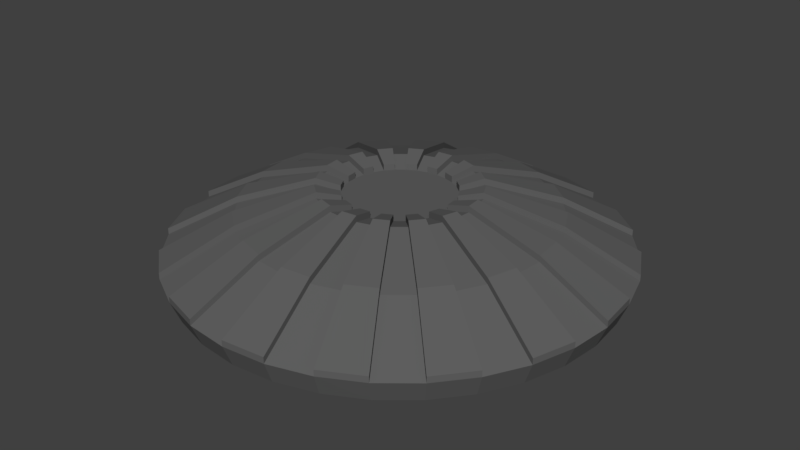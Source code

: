 # Source: shield.blend  (saved by Blender 2.79.0; exported with 4.5.12 LTS)
import bpy
from mathutils import Matrix  # noqa: F401  (used for matrix-valued properties, if any)

bpy.ops.wm.read_factory_settings(use_empty=True)
scene = bpy.context.scene
scene.name = 'Scene'

# ---- collections
col_collection_1 = bpy.data.collections.new('Collection 1'); scene.collection.children.link(col_collection_1)

# ---- materials (node trees are filled in below, after node groups)
mat_shieldmat = bpy.data.materials.new('ShieldMat')
mat_shieldmat.alpha_threshold = 0.0
mat_shieldmat.use_transparent_shadow = False
mat_shieldmat.diffuse_color = (0.1193, 0.1193, 0.1193, 1.0)
mat_shieldmat.roughness = 0.5

# ---- material node trees

# ---- world
world_world = bpy.data.worlds.new('World'); scene.world = world_world
world_world.color = (0.05088, 0.05088, 0.05088)
world_world.use_sun_shadow = False
world_world.sun_shadow_jitter_overblur = 0.0
world_world.cycles.sampling_method = 'MANUAL'

# ---- meshes
me_sphere = bpy.data.meshes.new('Sphere')
me_sphere.from_pydata([(-7.823e-08, 0.3492, 0.3728), (-7.823e-08, 0.6851, 0.271), (-7.823e-08, 0.9946, 0.1055), (0.06813, 0.3425, 0.3728), (0.1336, 0.6719, 0.271), (0.194, 0.9754, 0.1055), (0.1336, 0.3227, 0.3728), (0.2622, 0.6329, 0.271), (0.3806, 0.9189, 0.1055), (0.194, 0.2904, 0.3728), (0.3806, 0.5696, 0.271), (0.5525, 0.8269, 0.1055), (0.247, 0.247, 0.3728), (0.4844, 0.4844, 0.271), (0.7033, 0.7033, 0.1055), (0.2904, 0.194, 0.3728), (0.5696, 0.3806, 0.271), (0.8269, 0.5525, 0.1055), (0.3227, 0.1336, 0.3728), (0.6329, 0.2622, 0.271), (0.9189, 0.3806, 0.1055), (0.3425, 0.06813, 0.3728), (0.6719, 0.1336, 0.271), (0.9754, 0.194, 0.1055), (0.3492, -3.191e-07, 0.3728), (0.6851, -3.058e-07, 0.271), (0.9946, -2.925e-07, 0.1055), (0.3425, -0.06813, 0.3728), (0.6719, -0.1336, 0.271), (0.9754, -0.194, 0.1055), (0.3227, -0.1336, 0.3728), (0.6329, -0.2622, 0.271), (0.9189, -0.3806, 0.1055), (0.2904, -0.194, 0.3728), (0.5696, -0.3806, 0.271), (0.8269, -0.5525, 0.1055), (0.247, -0.247, 0.3728), (0.4844, -0.4844, 0.271), (0.7033, -0.7033, 0.1055), (0.194, -0.2904, 0.3728), (0.3806, -0.5696, 0.271), (0.5525, -0.8269, 0.1055), (0.1336, -0.3227, 0.3728), (0.2622, -0.6329, 0.271), (0.3806, -0.9189, 0.1055), (0.06813, -0.3425, 0.3728), (0.1336, -0.6719, 0.271), (0.194, -0.9754, 0.1055), (-9.114e-08, -0.3492, 0.3728), (-4.447e-09, -0.6851, 0.271), (-3.112e-08, -0.9946, 0.1055), (-0.06813, -0.3425, 0.3728), (-0.1336, -0.6719, 0.271), (-0.194, -0.9754, 0.1055), (-0.1336, -0.3227, 0.3728), (-0.2622, -0.6329, 0.271), (-0.3806, -0.9189, 0.1055), (-0.194, -0.2904, 0.3728), (-0.3806, -0.5696, 0.271), (-0.5525, -0.8269, 0.1055), (0.04775, 0.2401, 0.345), (-0.247, -0.247, 0.3728), (-0.4844, -0.4844, 0.271), (-0.7033, -0.7033, 0.1055), (-0.2904, -0.194, 0.3728), (-0.5696, -0.3806, 0.271), (-0.8269, -0.5525, 0.1055), (-0.3227, -0.1336, 0.3728), (-0.6329, -0.2622, 0.271), (-0.9189, -0.3806, 0.1055), (-0.3425, -0.06813, 0.3728), (-0.6719, -0.1336, 0.271), (-0.9754, -0.194, 0.1055), (-0.3492, -2.925e-07, 0.3728), (-0.6851, -2.391e-07, 0.271), (-0.9946, -2.391e-07, 0.1055), (-0.3425, 0.06813, 0.3728), (-0.6719, 0.1336, 0.271), (-0.9754, 0.194, 0.1055), (-0.3227, 0.1336, 0.3728), (-0.6329, 0.2622, 0.271), (-0.9189, 0.3806, 0.1055), (-0.2904, 0.194, 0.3728), (-0.5696, 0.3806, 0.271), (-0.8269, 0.5525, 0.1055), (-0.247, 0.247, 0.3728), (-0.4844, 0.4844, 0.271), (-0.7033, 0.7033, 0.1055), (-0.194, 0.2904, 0.3728), (-0.3806, 0.5696, 0.271), (-0.5525, 0.8269, 0.1055), (-0.1336, 0.3227, 0.3728), (-0.2622, 0.6329, 0.271), (-0.3806, 0.9189, 0.1055), (-0.06813, 0.3425, 0.3728), (-0.1336, 0.6719, 0.271), (-0.194, 0.9754, 0.1055), (-6.793e-08, 0.3492, 0.2726), (-6.793e-08, 0.6851, 0.1707), (-6.3e-08, 0.9529, 0.005316), (0.06813, 0.3425, 0.2726), (0.1336, 0.6719, 0.1707), (0.1859, 0.9345, 0.005316), (0.1336, 0.3227, 0.2726), (0.2622, 0.6329, 0.1707), (0.3646, 0.8803, 0.005316), (0.194, 0.2904, 0.2726), (0.3806, 0.5696, 0.1707), (0.5294, 0.7923, 0.005316), (0.247, 0.247, 0.2726), (0.4844, 0.4844, 0.1707), (0.6738, 0.6738, 0.005316), (0.2904, 0.194, 0.2726), (0.5696, 0.3806, 0.1707), (0.7923, 0.5294, 0.005316), (0.3227, 0.1336, 0.2726), (0.6329, 0.2622, 0.1707), (0.8803, 0.3646, 0.005316), (0.3425, 0.06813, 0.2726), (0.6719, 0.1336, 0.1707), (0.9345, 0.1859, 0.005316), (0.3492, -3.17e-07, 0.2726), (0.6851, -3.037e-07, 0.1707), (0.9529, -2.9e-07, 0.005316), (0.3425, -0.06813, 0.2726), (0.6719, -0.1336, 0.1707), (0.9345, -0.1859, 0.005316), (0.3227, -0.1336, 0.2726), (0.6329, -0.2622, 0.1707), (0.8803, -0.3646, 0.005316), (0.2904, -0.194, 0.2726), (0.5696, -0.3806, 0.1707), (0.7923, -0.5294, 0.005316), (0.247, -0.247, 0.2726), (0.4844, -0.4844, 0.1707), (0.6738, -0.6738, 0.005316), (0.194, -0.2904, 0.2726), (0.3806, -0.5696, 0.1707), (0.5294, -0.7923, 0.005316), (0.1336, -0.3227, 0.2726), (0.2622, -0.6329, 0.1707), (0.3646, -0.8803, 0.005316), (0.06813, -0.3425, 0.2726), (0.1336, -0.6719, 0.1707), (0.1859, -0.9345, 0.005316), (-8.084e-08, -0.3492, 0.2726), (5.857e-09, -0.6851, 0.1707), (-1.786e-08, -0.9529, 0.005316), (-0.06813, -0.3425, 0.2726), (-0.1336, -0.6719, 0.1707), (-0.1859, -0.9345, 0.005316), (-0.1336, -0.3227, 0.2726), (-0.2622, -0.6329, 0.1707), (-0.3646, -0.8803, 0.005316), (-0.194, -0.2904, 0.2726), (-0.3806, -0.5696, 0.1707), (-0.5294, -0.7923, 0.005316), (-4.804e-07, -7.281e-07, 0.307), (-0.247, -0.247, 0.2726), (-0.4844, -0.4844, 0.1707), (-0.6738, -0.6738, 0.005316), (-0.2904, -0.194, 0.2726), (-0.5696, -0.3806, 0.1707), (-0.7923, -0.5294, 0.005316), (-0.3227, -0.1336, 0.2726), (-0.6329, -0.2622, 0.1707), (-0.8803, -0.3646, 0.005316), (-0.3425, -0.06813, 0.2726), (-0.6719, -0.1336, 0.1707), (-0.9345, -0.1859, 0.005316), (-0.3492, -2.903e-07, 0.2726), (-0.6851, -2.37e-07, 0.1707), (-0.9529, -2.388e-07, 0.005316), (-0.3425, 0.06813, 0.2726), (-0.6719, 0.1336, 0.1707), (-0.9345, 0.1859, 0.005316), (-0.3227, 0.1336, 0.2726), (-0.6329, 0.2622, 0.1707), (-0.8803, 0.3646, 0.005316), (-0.2904, 0.194, 0.2726), (-0.5696, 0.3806, 0.1707), (-0.7923, 0.5294, 0.005316), (-0.247, 0.247, 0.2726), (-0.4844, 0.4844, 0.1707), (-0.6738, 0.6738, 0.005316), (-0.194, 0.2904, 0.2726), (-0.3806, 0.5696, 0.1707), (-0.5294, 0.7923, 0.005316), (-0.1336, 0.3227, 0.2726), (-0.2622, 0.6329, 0.1707), (-0.3646, 0.8803, 0.005316), (-0.06813, 0.3425, 0.2726), (-0.1336, 0.6719, 0.1707), (-0.1859, 0.9345, 0.005316), (-5.281e-08, 0.2448, 0.345), (0.09366, 0.2261, 0.345), (0.136, 0.2035, 0.345), (0.1731, 0.1731, 0.345), (0.2035, 0.136, 0.345), (0.2261, 0.09366, 0.345), (0.2401, 0.04775, 0.345), (0.2448, -3.067e-07, 0.345), (0.2401, -0.04775, 0.345), (0.2261, -0.09366, 0.345), (0.2035, -0.136, 0.345), (0.1731, -0.1731, 0.345), (0.136, -0.2035, 0.345), (0.09366, -0.2261, 0.345), (0.04775, -0.2401, 0.345), (-6.185e-08, -0.2448, 0.345), (-0.04775, -0.2401, 0.345), (-0.09366, -0.2261, 0.345), (-0.136, -0.2035, 0.345), (-0.1731, -0.1731, 0.345), (-0.2035, -0.136, 0.345), (-0.2261, -0.09366, 0.345), (-0.2401, -0.04775, 0.345), (-0.2448, -2.88e-07, 0.345), (-0.2401, 0.04775, 0.345), (-0.2261, 0.09366, 0.345), (-0.2035, 0.136, 0.345), (-0.1731, 0.1731, 0.345), (-0.136, 0.2035, 0.345), (-0.09366, 0.2261, 0.345), (-0.04775, 0.2401, 0.345), (0.194, 0.2904, 0.3728), (0.3806, 0.5696, 0.271), (0.5525, 0.8269, 0.1055), (0.247, 0.247, 0.3728), (0.4844, 0.4844, 0.271), (0.7033, 0.7033, 0.1055), (0.1731, 0.1731, 0.345), (0.136, 0.2035, 0.345), (-7.823e-08, 0.3492, 0.4006), (-7.823e-08, 0.6851, 0.2987), (-7.823e-08, 0.9946, 0.1333), (0.06813, 0.3425, 0.4006), (0.1336, 0.6719, 0.2987), (0.194, 0.9754, 0.1333), (0.1336, 0.3227, 0.4006), (0.2622, 0.6329, 0.2987), (0.3806, 0.9189, 0.1333), (0.2904, 0.194, 0.4006), (0.5696, 0.3806, 0.2987), (0.8269, 0.5525, 0.1333), (0.3227, 0.1336, 0.4006), (0.6329, 0.2622, 0.2987), (0.9189, 0.3806, 0.1333), (0.3425, 0.06813, 0.4006), (0.6719, 0.1336, 0.2987), (0.9754, 0.194, 0.1333), (0.3492, -3.191e-07, 0.4006), (0.6851, -3.058e-07, 0.2987), (0.9946, -2.925e-07, 0.1333), (0.3425, -0.06813, 0.4006), (0.6719, -0.1336, 0.2987), (0.9754, -0.194, 0.1333), (0.3227, -0.1336, 0.4006), (0.6329, -0.2622, 0.2987), (0.9189, -0.3806, 0.1333), (0.2904, -0.194, 0.4006), (0.5696, -0.3806, 0.2987), (0.8269, -0.5525, 0.1333), (0.247, -0.247, 0.4006), (0.4844, -0.4844, 0.2987), (0.7033, -0.7033, 0.1333), (0.194, -0.2904, 0.4006), (0.3806, -0.5696, 0.2987), (0.5525, -0.8269, 0.1333), (0.1336, -0.3227, 0.4006), (0.2622, -0.6329, 0.2987), (0.3806, -0.9189, 0.1333), (0.06813, -0.3425, 0.4006), (0.1336, -0.6719, 0.2987), (0.194, -0.9754, 0.1333), (-9.114e-08, -0.3492, 0.4006), (-4.447e-09, -0.6851, 0.2987), (-3.112e-08, -0.9946, 0.1333), (-0.06813, -0.3425, 0.4006), (-0.1336, -0.6719, 0.2987), (-0.194, -0.9754, 0.1333), (-0.1336, -0.3227, 0.4006), (-0.2622, -0.6329, 0.2987), (-0.3806, -0.9189, 0.1333), (-0.194, -0.2904, 0.4006), (-0.3806, -0.5696, 0.2987), (-0.5525, -0.8269, 0.1333), (-5.281e-08, 0.2448, 0.3728), (-0.04775, 0.2401, 0.3728), (-0.247, -0.247, 0.4006), (-0.4844, -0.4844, 0.2987), (-0.7033, -0.7033, 0.1333), (-0.2904, -0.194, 0.4006), (-0.5696, -0.3806, 0.2987), (-0.8269, -0.5525, 0.1333), (-0.3227, -0.1336, 0.4006), (-0.6329, -0.2622, 0.2987), (-0.9189, -0.3806, 0.1333), (-0.3425, -0.06813, 0.4006), (-0.6719, -0.1336, 0.2987), (-0.9754, -0.194, 0.1333), (-0.3492, -2.925e-07, 0.4006), (-0.6851, -2.391e-07, 0.2987), (-0.9946, -2.391e-07, 0.1333), (-0.3425, 0.06813, 0.4006), (-0.6719, 0.1336, 0.2987), (-0.9754, 0.194, 0.1333), (-0.3227, 0.1336, 0.4006), (-0.6329, 0.2622, 0.2987), (-0.9189, 0.3806, 0.1333), (-0.2904, 0.194, 0.4006), (-0.5696, 0.3806, 0.2987), (-0.8269, 0.5525, 0.1333), (-0.247, 0.247, 0.4006), (-0.4844, 0.4844, 0.2987), (-0.7033, 0.7033, 0.1333), (-0.194, 0.2904, 0.4006), (-0.3806, 0.5696, 0.2987), (-0.5525, 0.8269, 0.1333), (-0.1336, 0.3227, 0.4006), (-0.2622, 0.6329, 0.2987), (-0.3806, 0.9189, 0.1333), (-0.06813, 0.3425, 0.4006), (-0.1336, 0.6719, 0.2987), (-0.194, 0.9754, 0.1333), (-0.09366, 0.2261, 0.3728), (-0.136, 0.2035, 0.3728), (-0.1731, 0.1731, 0.3728), (-0.2035, 0.136, 0.3728), (-0.2261, 0.09366, 0.3728), (-0.2401, 0.04775, 0.3728), (-0.2448, -2.88e-07, 0.3728), (-0.2401, -0.04775, 0.3728), (-0.2261, -0.09366, 0.3728), (-0.2035, -0.136, 0.3728), (-0.1731, -0.1731, 0.3728), (-0.136, -0.2035, 0.3728), (-0.09366, -0.2261, 0.3728), (-0.04775, -0.2401, 0.3728), (-6.185e-08, -0.2448, 0.3728), (0.04775, -0.2401, 0.3728), (0.09366, -0.2261, 0.3728), (0.136, -0.2035, 0.3728), (0.1731, -0.1731, 0.3728), (0.2035, -0.136, 0.3728), (0.2401, -0.04775, 0.3728), (0.2261, -0.09366, 0.3728), (0.2401, 0.04775, 0.3728), (0.2448, -3.067e-07, 0.3728), (0.2261, 0.09366, 0.3728), (0.2035, 0.136, 0.3728), (0.09366, 0.2261, 0.3728), (0.04775, 0.2401, 0.3728), (0.194, 0.2904, 0.4006), (0.3806, 0.5696, 0.2987), (0.5525, 0.8269, 0.1333), (0.247, 0.247, 0.4006), (0.4844, 0.4844, 0.2987), (0.7033, 0.7033, 0.1333), (0.1731, 0.1731, 0.3728), (0.136, 0.2035, 0.3728)], [], [(67, 70, 216, 215), (1, 4, 3, 0), (2, 5, 4, 1), (31, 30, 257, 258), (62, 61, 289, 290), (93, 92, 320, 321), (91, 94, 224, 223), (7, 10, 9, 6), (8, 11, 10, 7), (232, 225, 353, 360), (197, 196, 232, 231), (10, 11, 227, 226), (18, 21, 200, 199), (13, 16, 15, 12), (14, 17, 16, 13), (42, 45, 208, 207), (194, 224, 288, 287), (92, 91, 319, 320), (73, 76, 218, 217), (19, 22, 21, 18), (20, 23, 22, 19), (228, 231, 359, 356), (231, 232, 360, 359), (28, 29, 256, 255), (227, 230, 358, 355), (25, 28, 27, 24), (26, 29, 28, 25), (27, 28, 255, 254), (58, 59, 286, 285), (13, 12, 228, 229), (0, 3, 60, 194), (31, 34, 33, 30), (32, 35, 34, 31), (89, 90, 318, 317), (23, 26, 253, 250), (57, 58, 285, 284), (24, 27, 202, 201), (37, 40, 39, 36), (38, 41, 40, 37), (88, 89, 317, 316), (48, 51, 210, 209), (230, 229, 357, 358), (53, 56, 283, 280), (43, 46, 45, 42), (44, 47, 46, 43), (84, 87, 315, 312), (229, 228, 356, 357), (26, 25, 252, 253), (226, 227, 355, 354), (49, 52, 51, 48), (50, 53, 52, 49), (79, 82, 220, 219), (25, 24, 251, 252), (96, 2, 235, 324), (6, 9, 196, 195), (55, 58, 57, 54), (56, 59, 58, 55), (225, 226, 354, 353), (56, 55, 282, 283), (87, 86, 314, 315), (62, 65, 64, 61), (63, 66, 65, 62), (36, 205, 343, 263), (55, 54, 281, 282), (86, 85, 313, 314), (218, 76, 304, 330), (68, 71, 70, 67), (69, 72, 71, 68), (30, 33, 204, 203), (54, 57, 212, 211), (60, 3, 236, 352), (22, 23, 250, 249), (75, 78, 77, 74), (195, 60, 352, 351), (74, 77, 76, 73), (206, 39, 266, 342), (21, 22, 249, 248), (42, 207, 341, 269), (52, 53, 280, 279), (80, 83, 82, 79), (81, 84, 83, 80), (61, 64, 214, 213), (83, 84, 312, 311), (17, 20, 247, 244), (85, 88, 222, 221), (86, 89, 88, 85), (87, 90, 89, 86), (60, 195, 196, 197, 198, 199, 200, 201, 202, 203, 204, 205, 206, 207, 208, 209, 210, 211, 212, 213, 214, 215, 216, 217, 218, 219, 220, 221, 222, 223, 224, 194), (202, 27, 254, 345), (51, 52, 279, 278), (12, 15, 198, 197), (92, 95, 94, 91), (93, 96, 95, 92), (82, 83, 311, 310), (210, 51, 278, 338), (78, 81, 309, 306), (97, 157, 100), (98, 97, 100, 101), (99, 98, 101, 102), (100, 157, 103), (101, 100, 103, 104), (102, 101, 104, 105), (103, 157, 106), (104, 103, 106, 107), (105, 104, 107, 108), (106, 157, 109), (107, 106, 109, 110), (108, 107, 110, 111), (109, 157, 112), (110, 109, 112, 113), (111, 110, 113, 114), (112, 157, 115), (113, 112, 115, 116), (114, 113, 116, 117), (115, 157, 118), (116, 115, 118, 119), (117, 116, 119, 120), (119, 118, 121, 122), (120, 119, 122, 123), (118, 157, 121), (121, 157, 124), (122, 121, 124, 125), (123, 122, 125, 126), (125, 124, 127, 128), (126, 125, 128, 129), (124, 157, 127), (127, 157, 130), (128, 127, 130, 131), (129, 128, 131, 132), (132, 131, 134, 135), (130, 157, 133), (131, 130, 133, 134), (133, 157, 136), (134, 133, 136, 137), (135, 134, 137, 138), (138, 137, 140, 141), (136, 157, 139), (137, 136, 139, 140), (139, 157, 142), (140, 139, 142, 143), (141, 140, 143, 144), (142, 157, 145), (143, 142, 145, 146), (144, 143, 146, 147), (145, 157, 148), (146, 145, 148, 149), (147, 146, 149, 150), (148, 157, 151), (149, 148, 151, 152), (150, 149, 152, 153), (151, 157, 154), (152, 151, 154, 155), (153, 152, 155, 156), (154, 157, 158), (155, 154, 158, 159), (156, 155, 159, 160), (159, 158, 161, 162), (160, 159, 162, 163), (158, 157, 161), (161, 157, 164), (162, 161, 164, 165), (163, 162, 165, 166), (165, 164, 167, 168), (166, 165, 168, 169), (164, 157, 167), (167, 157, 170), (168, 167, 170, 171), (169, 168, 171, 172), (172, 171, 174, 175), (170, 157, 173), (171, 170, 173, 174), (173, 157, 176), (174, 173, 176, 177), (175, 174, 177, 178), (176, 157, 179), (177, 176, 179, 180), (178, 177, 180, 181), (179, 157, 182), (180, 179, 182, 183), (181, 180, 183, 184), (182, 157, 185), (183, 182, 185, 186), (184, 183, 186, 187), (185, 157, 188), (186, 185, 188, 189), (187, 186, 189, 190), (188, 157, 191), (189, 188, 191, 192), (190, 189, 192, 193), (191, 157, 97), (192, 191, 97, 98), (193, 192, 98, 99), (50, 47, 144, 147), (41, 38, 135, 138), (66, 63, 160, 163), (11, 8, 105, 108), (26, 23, 120, 123), (84, 81, 178, 181), (75, 72, 169, 172), (44, 41, 138, 141), (59, 56, 153, 156), (35, 32, 129, 132), (2, 96, 193, 99), (20, 17, 114, 117), (78, 75, 172, 175), (93, 90, 187, 190), (69, 66, 163, 166), (38, 35, 132, 135), (53, 50, 147, 150), (29, 26, 123, 126), (5, 2, 99, 102), (14, 11, 108, 111), (87, 84, 181, 184), (63, 59, 156, 160), (47, 44, 141, 144), (23, 20, 117, 120), (96, 93, 190, 193), (72, 69, 166, 169), (56, 53, 150, 153), (17, 14, 111, 114), (32, 29, 126, 129), (90, 87, 184, 187), (8, 5, 102, 105), (81, 78, 175, 178), (36, 39, 206, 205), (199, 198, 350, 349), (67, 215, 333, 295), (20, 19, 246, 247), (14, 13, 229, 230), (196, 9, 225, 232), (9, 10, 226, 225), (12, 197, 231, 228), (11, 14, 230, 227), (278, 281, 337, 338), (237, 240, 239, 236), (238, 241, 240, 237), (260, 263, 343, 344), (243, 246, 245, 242), (244, 247, 246, 243), (249, 252, 251, 248), (250, 253, 252, 249), (284, 289, 335, 336), (310, 313, 327, 328), (255, 258, 257, 254), (256, 259, 258, 255), (262, 265, 264, 261), (266, 269, 341, 342), (261, 264, 263, 260), (268, 271, 270, 267), (267, 270, 269, 266), (292, 295, 333, 334), (316, 319, 325, 326), (273, 276, 275, 272), (274, 277, 276, 273), (242, 245, 349, 350), (279, 282, 281, 278), (280, 283, 282, 279), (304, 307, 329, 330), (285, 290, 289, 284), (286, 291, 290, 285), (254, 257, 346, 345), (322, 233, 287, 288), (293, 296, 295, 292), (294, 297, 296, 293), (299, 302, 301, 298), (300, 303, 302, 299), (248, 251, 348, 347), (272, 275, 339, 340), (305, 308, 307, 304), (306, 309, 308, 305), (298, 301, 331, 332), (311, 314, 313, 310), (312, 315, 314, 311), (317, 320, 319, 316), (318, 321, 320, 317), (236, 239, 351, 352), (323, 234, 233, 322), (324, 235, 234, 323), (354, 357, 356, 353), (355, 358, 357, 354), (353, 356, 359, 360), (63, 62, 290, 291), (32, 31, 258, 259), (90, 93, 321, 318), (94, 95, 323, 322), (59, 63, 291, 286), (29, 32, 259, 256), (95, 96, 324, 323), (1, 0, 233, 234), (64, 65, 293, 292), (33, 34, 261, 260), (2, 1, 234, 235), (65, 66, 294, 293), (34, 35, 262, 261), (3, 4, 237, 236), (4, 5, 238, 237), (223, 222, 326, 325), (198, 15, 242, 350), (68, 67, 295, 296), (37, 36, 263, 264), (69, 68, 296, 297), (38, 37, 264, 265), (221, 220, 328, 327), (222, 88, 316, 326), (7, 6, 239, 240), (35, 38, 265, 262), (85, 221, 327, 313), (8, 7, 240, 241), (219, 218, 330, 329), (214, 64, 292, 334), (66, 69, 297, 294), (61, 213, 335, 289), (70, 71, 299, 298), (39, 40, 267, 266), (217, 216, 332, 331), (73, 217, 331, 301), (5, 8, 241, 238), (71, 72, 300, 299), (40, 41, 268, 267), (216, 70, 298, 332), (215, 214, 334, 333), (48, 209, 339, 275), (208, 45, 272, 340), (24, 201, 348, 251), (213, 212, 336, 335), (74, 73, 301, 302), (43, 42, 269, 270), (200, 21, 248, 347), (75, 74, 302, 303), (44, 43, 270, 271), (212, 57, 284, 336), (211, 210, 338, 337), (41, 44, 271, 268), (54, 211, 337, 281), (204, 33, 260, 344), (209, 208, 340, 339), (72, 75, 303, 300), (30, 203, 346, 257), (76, 77, 305, 304), (45, 46, 273, 272), (0, 194, 287, 233), (207, 206, 342, 341), (77, 78, 306, 305), (46, 47, 274, 273), (224, 94, 322, 288), (15, 16, 243, 242), (205, 204, 344, 343), (16, 17, 244, 243), (6, 195, 351, 239), (220, 82, 310, 328), (203, 202, 345, 346), (80, 79, 307, 308), (49, 48, 275, 276), (79, 219, 329, 307), (81, 80, 308, 309), (50, 49, 276, 277), (18, 199, 349, 245), (201, 200, 347, 348), (19, 18, 245, 246), (47, 50, 277, 274), (91, 223, 325, 319)])
_uv = me_sphere.uv_layers.new(name='UVMap')
_uv.uv.foreach_set('vector', [0.3454, 0.2718, 0.3454, 0.2912, 0.3186, 0.2883, 0.3186, 0.2747, 0.2043, 0.468, 0.1722, 0.4533, 0.2131, 0.3691, 0.2295, 0.3766, 0.1811, 0.5522, 0.1346, 0.531, 0.1722, 0.4533, 0.2043, 0.468, 0.942, 0.6226, 0.9433, 0.7036, 0.9368, 0.7069, 0.9356, 0.626, 0.1853, 0.8709, 0.1866, 0.9674, 0.1798, 0.97, 0.1785, 0.8736, 0.09281, 0.7752, 0.07643, 0.8717, 0.0696, 0.8741, 0.08598, 0.7776, 0.2645, 0.3804, 0.2468, 0.3804, 0.2495, 0.3508, 0.2619, 0.3508, 0.1434, 0.4321, 0.1189, 0.4051, 0.1859, 0.3445, 0.1984, 0.3583, 0.09268, 0.5002, 0.05707, 0.461, 0.1189, 0.4051, 0.1434, 0.4321, 0.8155, 0.7538, 0.8012, 0.7766, 0.7944, 0.7745, 0.8086, 0.7516, 0.0, 0.0, 0.0, 0.0, 0.0, 0.0, 0.0, 0.0, 0.0, 0.0, 0.0, 0.0, 0.0, 0.0, 0.0, 0.0, 0.1659, 0.2912, 0.1659, 0.2718, 0.1927, 0.2747, 0.1927, 0.2883, 0.0996, 0.3734, 0.08632, 0.3381, 0.1693, 0.3103, 0.1761, 0.3283, 0.0291, 0.4149, 0.009825, 0.3636, 0.08632, 0.3381, 0.0996, 0.3734, 0.2468, 0.1827, 0.2645, 0.1827, 0.2619, 0.2122, 0.2495, 0.2122, 0.5042, 0.7603, 0.5042, 0.7481, 0.5113, 0.7483, 0.5113, 0.7605, 0.07643, 0.8717, 0.07775, 0.9698, 0.07092, 0.9722, 0.0696, 0.8741, 0.342, 0.3103, 0.3352, 0.3283, 0.3114, 0.3143, 0.3162, 0.3017, 0.07956, 0.3006, 0.07956, 0.2624, 0.1659, 0.2718, 0.1659, 0.2912, 0.0, 0.3092, 0.0, 0.2538, 0.07956, 0.2624, 0.07956, 0.3006, 0.1088, 0.9701, 0.1237, 0.9951, 0.117, 0.9977, 0.102, 0.9726, 0.5113, 0.7096, 0.5113, 0.7222, 0.5042, 0.7224, 0.5042, 0.7098, 0.3435, 0.8582, 0.3266, 0.7752, 0.3332, 0.7785, 0.35, 0.8614, 0.5113, 0.563, 0.5113, 0.6157, 0.5042, 0.6159, 0.5042, 0.5632, 0.08632, 0.2249, 0.0996, 0.1897, 0.1761, 0.2347, 0.1693, 0.2527, 0.009825, 0.1994, 0.0291, 0.1482, 0.0996, 0.1897, 0.08632, 0.2249, 0.3435, 0.9391, 0.3435, 0.8582, 0.35, 0.8614, 0.35, 0.9423, 0.309, 0.8922, 0.3253, 0.9824, 0.3185, 0.98, 0.3022, 0.8897, 0.0, 0.0, 0.0, 0.0, 0.0, 0.0, 0.0, 0.0, 0.2295, 0.3766, 0.2131, 0.3691, 0.2259, 0.3429, 0.2373, 0.3481, 0.1189, 0.1579, 0.1434, 0.1309, 0.1984, 0.2047, 0.1859, 0.2185, 0.05707, 0.1021, 0.09268, 0.06285, 0.1434, 0.1309, 0.1189, 0.1579, 0.03002, 0.9026, 0.04639, 1.0, 0.03957, 0.9976, 0.02319, 0.9002, 0.5974, 0.8462, 0.5989, 0.8957, 0.5918, 0.8957, 0.5902, 0.8462, 0.3103, 0.8009, 0.309, 0.8922, 0.3022, 0.8897, 0.3035, 0.7985, 0.1693, 0.2527, 0.1761, 0.2347, 0.1999, 0.2487, 0.1952, 0.2613, 0.1722, 0.1097, 0.2043, 0.09505, 0.2295, 0.1865, 0.2131, 0.1939, 0.1346, 0.03204, 0.1811, 0.01082, 0.2043, 0.09505, 0.1722, 0.1097, 0.03134, 0.8034, 0.03002, 0.9026, 0.02319, 0.9002, 0.02452, 0.8011, 0.2818, 0.1865, 0.2982, 0.1939, 0.2855, 0.2201, 0.274, 0.2149, 0.1237, 0.7752, 0.1075, 0.8721, 0.1007, 0.8747, 0.117, 0.7778, 0.5626, 0.5394, 0.5603, 0.5786, 0.5532, 0.5787, 0.5555, 0.5395, 0.2383, 0.0876, 0.273, 0.0876, 0.2645, 0.1827, 0.2468, 0.1827, 0.2305, 0.0, 0.2808, 0.0, 0.273, 0.0876, 0.2383, 0.0876, 0.5198, 0.6248, 0.5188, 0.676, 0.5117, 0.6761, 0.5127, 0.6248, 0.1075, 0.8721, 0.1088, 0.9701, 0.102, 0.9726, 0.1007, 0.8747, 0.9149, 0.7516, 0.8987, 0.8361, 0.8919, 0.8386, 0.9082, 0.7542, 0.803, 0.8647, 0.8223, 0.9513, 0.8155, 0.9492, 0.7961, 0.8625, 0.307, 0.09505, 0.3391, 0.1097, 0.2982, 0.1939, 0.2818, 0.1865, 0.3302, 0.01082, 0.3768, 0.03204, 0.3391, 0.1097, 0.307, 0.09505, 0.3254, 0.3445, 0.3129, 0.3583, 0.2958, 0.3353, 0.3045, 0.3257, 0.8987, 0.8361, 0.9, 0.9207, 0.8932, 0.9232, 0.8919, 0.8386, 0.5198, 0.8402, 0.5215, 0.8914, 0.5144, 0.8915, 0.5127, 0.8403, 0.1984, 0.3583, 0.1859, 0.3445, 0.2068, 0.3257, 0.2155, 0.3353, 0.3679, 0.1309, 0.3924, 0.1579, 0.3254, 0.2185, 0.3129, 0.2047, 0.4186, 0.06285, 0.4542, 0.1021, 0.3924, 0.1579, 0.3679, 0.1309, 0.8012, 0.7766, 0.803, 0.8647, 0.7961, 0.8625, 0.7944, 0.7745, 0.9592, 0.7516, 0.9437, 0.8349, 0.9372, 0.8382, 0.9528, 0.755, 0.1511, 0.7752, 0.1348, 0.8721, 0.1281, 0.8747, 0.1443, 0.7778, 0.4117, 0.1897, 0.425, 0.2249, 0.342, 0.2527, 0.3352, 0.2347, 0.4822, 0.1482, 0.5015, 0.1994, 0.425, 0.2249, 0.4117, 0.1897, 0.1637, 0.9674, 0.1785, 0.9918, 0.1718, 0.9944, 0.1569, 0.97, 0.9437, 0.8349, 0.945, 0.9158, 0.9385, 0.9191, 0.9372, 0.8382, 0.1348, 0.8721, 0.1361, 0.9701, 0.1294, 0.9726, 0.1281, 0.8747, 0.4734, 0.7877, 0.4597, 0.8044, 0.4532, 0.8011, 0.4669, 0.7844, 0.4318, 0.2624, 0.4318, 0.3006, 0.3454, 0.2912, 0.3454, 0.2718, 0.5113, 0.2538, 0.5113, 0.3092, 0.4318, 0.3006, 0.4318, 0.2624, 0.1859, 0.2185, 0.1984, 0.2047, 0.2155, 0.2277, 0.2068, 0.2373, 0.3129, 0.2047, 0.3254, 0.2185, 0.3045, 0.2373, 0.2958, 0.2277, 0.3704, 0.787, 0.3565, 0.8054, 0.35, 0.8022, 0.3638, 0.7838, 0.2082, 0.8987, 0.2243, 0.9944, 0.2176, 0.9918, 0.2014, 0.8961, 0.5015, 0.3636, 0.4822, 0.4149, 0.4117, 0.3734, 0.425, 0.3381, 0.3745, 0.7784, 0.3704, 0.787, 0.3638, 0.7838, 0.3679, 0.7752, 0.425, 0.3381, 0.4117, 0.3734, 0.3352, 0.3283, 0.342, 0.3103, 0.8455, 0.754, 0.8305, 0.7799, 0.8237, 0.7776, 0.8387, 0.7516, 0.2095, 0.8023, 0.2082, 0.8987, 0.2014, 0.8961, 0.2027, 0.7996, 0.8768, 0.9482, 0.8919, 0.974, 0.8851, 0.9764, 0.87, 0.9506, 0.4851, 0.8811, 0.5024, 0.9603, 0.496, 0.957, 0.4786, 0.8777, 0.3924, 0.4051, 0.3679, 0.4321, 0.3129, 0.3583, 0.3254, 0.3445, 0.4542, 0.461, 0.4186, 0.5002, 0.3679, 0.4321, 0.3924, 0.4051, 0.3352, 0.2347, 0.342, 0.2527, 0.3162, 0.2613, 0.3114, 0.2487, 0.4328, 0.8879, 0.4491, 0.9754, 0.4423, 0.9729, 0.426, 0.8855, 0.5961, 0.7374, 0.5964, 0.7927, 0.5893, 0.7927, 0.589, 0.7374, 0.2982, 0.3691, 0.2818, 0.3766, 0.274, 0.3481, 0.2855, 0.3429, 0.3391, 0.4533, 0.307, 0.468, 0.2818, 0.3766, 0.2982, 0.3691, 0.3768, 0.531, 0.3302, 0.5522, 0.307, 0.468, 0.3391, 0.4533, 0.2259, 0.3429, 0.2155, 0.3353, 0.2068, 0.3257, 0.1999, 0.3143, 0.1952, 0.3017, 0.1927, 0.2883, 0.1927, 0.2747, 0.1952, 0.2613, 0.1999, 0.2487, 0.2068, 0.2373, 0.2155, 0.2277, 0.2259, 0.2201, 0.2373, 0.2149, 0.2495, 0.2122, 0.2619, 0.2122, 0.274, 0.2149, 0.2855, 0.2201, 0.2958, 0.2277, 0.3045, 0.2373, 0.3114, 0.2487, 0.3162, 0.2613, 0.3186, 0.2747, 0.3186, 0.2883, 0.3162, 0.3017, 0.3114, 0.3143, 0.3045, 0.3257, 0.2958, 0.3353, 0.2855, 0.3429, 0.274, 0.3481, 0.2619, 0.3508, 0.2495, 0.3508, 0.2373, 0.3481, 0.3295, 0.9574, 0.3435, 0.9391, 0.35, 0.9423, 0.336, 0.9606, 0.4843, 0.8044, 0.4851, 0.8811, 0.4786, 0.8777, 0.4778, 0.8011, 0.1761, 0.3283, 0.1693, 0.3103, 0.1952, 0.3017, 0.1999, 0.3143, 0.273, 0.4754, 0.2383, 0.4754, 0.2468, 0.3804, 0.2645, 0.3804, 0.2808, 0.563, 0.2305, 0.563, 0.2383, 0.4754, 0.273, 0.4754, 0.4341, 0.7999, 0.4328, 0.8879, 0.426, 0.8855, 0.4273, 0.7975, 0.498, 0.7877, 0.4843, 0.8044, 0.4778, 0.8011, 0.4915, 0.7844, 0.5238, 0.5394, 0.5215, 0.5786, 0.5144, 0.5787, 0.5166, 0.5395, 0.8302, 0.2229, 0.7502, 0.2697, 0.8204, 0.2067, 0.9084, 0.1779, 0.8302, 0.2229, 0.8204, 0.2067, 0.8891, 0.1461, 0.9722, 0.142, 0.9084, 0.1779, 0.8891, 0.1461, 0.9455, 0.09778, 0.8204, 0.2067, 0.7502, 0.2697, 0.8079, 0.1929, 0.8891, 0.1461, 0.8204, 0.2067, 0.8079, 0.1929, 0.8647, 0.1191, 0.9455, 0.09778, 0.8891, 0.1461, 0.8647, 0.1191, 0.9114, 0.06021, 0.8079, 0.1929, 0.7502, 0.2697, 0.7933, 0.1821, 0.8647, 0.1191, 0.8079, 0.1929, 0.7933, 0.1821, 0.8359, 0.09787, 0.9114, 0.06021, 0.8647, 0.1191, 0.8359, 0.09787, 0.8714, 0.0307, 0.7933, 0.1821, 0.7502, 0.2697, 0.777, 0.1747, 0.8359, 0.09787, 0.7933, 0.1821, 0.777, 0.1747, 0.8039, 0.08325, 0.8714, 0.0307, 0.8359, 0.09787, 0.8039, 0.08325, 0.8269, 0.01036, 0.777, 0.1747, 0.7502, 0.2697, 0.7597, 0.1709, 0.8039, 0.08325, 0.777, 0.1747, 0.7597, 0.1709, 0.77, 0.0758, 0.8269, 0.01036, 0.8039, 0.08325, 0.77, 0.0758, 0.7797, 0.0, 0.7597, 0.1709, 0.7502, 0.2697, 0.742, 0.1709, 0.77, 0.0758, 0.7597, 0.1709, 0.742, 0.1709, 0.7354, 0.0758, 0.7797, 0.0, 0.77, 0.0758, 0.7354, 0.0758, 0.7316, 3.391e-08, 0.742, 0.1709, 0.7502, 0.2697, 0.7247, 0.1747, 0.7354, 0.0758, 0.742, 0.1709, 0.7247, 0.1747, 0.7014, 0.08325, 0.7316, 3.391e-08, 0.7354, 0.0758, 0.7014, 0.08325, 0.6844, 0.01036, 0.7014, 0.08325, 0.7247, 0.1747, 0.7084, 0.1821, 0.6695, 0.09787, 0.6844, 0.01036, 0.7014, 0.08325, 0.6695, 0.09787, 0.6399, 0.0307, 0.7247, 0.1747, 0.7502, 0.2697, 0.7084, 0.1821, 0.7084, 0.1821, 0.7502, 0.2697, 0.6938, 0.1929, 0.6695, 0.09787, 0.7084, 0.1821, 0.6938, 0.1929, 0.6407, 0.1191, 0.6399, 0.0307, 0.6695, 0.09787, 0.6407, 0.1191, 0.5999, 0.06021, 0.6407, 0.1191, 0.6938, 0.1929, 0.6813, 0.2067, 0.6162, 0.1461, 0.5999, 0.06021, 0.6407, 0.1191, 0.6162, 0.1461, 0.5659, 0.09778, 0.6938, 0.1929, 0.7502, 0.2697, 0.6813, 0.2067, 0.6813, 0.2067, 0.7502, 0.2697, 0.6715, 0.2229, 0.6162, 0.1461, 0.6813, 0.2067, 0.6715, 0.2229, 0.597, 0.1779, 0.5659, 0.09778, 0.6162, 0.1461, 0.597, 0.1779, 0.5391, 0.142, 0.5391, 0.142, 0.597, 0.1779, 0.5838, 0.2131, 0.5207, 0.191, 0.6715, 0.2229, 0.7502, 0.2697, 0.6647, 0.2409, 0.597, 0.1779, 0.6715, 0.2229, 0.6647, 0.2409, 0.5838, 0.2131, 0.6647, 0.2409, 0.7502, 0.2697, 0.6613, 0.26, 0.5838, 0.2131, 0.6647, 0.2409, 0.6613, 0.26, 0.577, 0.2506, 0.5207, 0.191, 0.5838, 0.2131, 0.577, 0.2506, 0.5113, 0.2431, 0.5113, 0.2431, 0.577, 0.2506, 0.577, 0.2888, 0.5113, 0.2963, 0.6613, 0.26, 0.7502, 0.2697, 0.6613, 0.2794, 0.577, 0.2506, 0.6613, 0.26, 0.6613, 0.2794, 0.577, 0.2888, 0.6613, 0.2794, 0.7502, 0.2697, 0.6647, 0.2985, 0.577, 0.2888, 0.6613, 0.2794, 0.6647, 0.2985, 0.5838, 0.3263, 0.5113, 0.2963, 0.577, 0.2888, 0.5838, 0.3263, 0.5207, 0.3484, 0.6647, 0.2985, 0.7502, 0.2697, 0.6715, 0.3165, 0.5838, 0.3263, 0.6647, 0.2985, 0.6715, 0.3165, 0.597, 0.3616, 0.5207, 0.3484, 0.5838, 0.3263, 0.597, 0.3616, 0.5391, 0.3975, 0.6715, 0.3165, 0.7502, 0.2697, 0.6813, 0.3327, 0.597, 0.3616, 0.6715, 0.3165, 0.6813, 0.3327, 0.6162, 0.3933, 0.5391, 0.3975, 0.597, 0.3616, 0.6162, 0.3933, 0.5659, 0.4416, 0.6813, 0.3327, 0.7502, 0.2697, 0.6938, 0.3465, 0.6162, 0.3933, 0.6813, 0.3327, 0.6938, 0.3465, 0.6407, 0.4203, 0.5659, 0.4416, 0.6162, 0.3933, 0.6407, 0.4203, 0.5999, 0.4792, 0.6938, 0.3465, 0.7502, 0.2697, 0.7084, 0.3573, 0.6407, 0.4203, 0.6938, 0.3465, 0.7084, 0.3573, 0.6695, 0.4415, 0.5999, 0.4792, 0.6407, 0.4203, 0.6695, 0.4415, 0.6399, 0.5087, 0.7084, 0.3573, 0.7502, 0.2697, 0.7247, 0.3648, 0.6695, 0.4415, 0.7084, 0.3573, 0.7247, 0.3648, 0.7014, 0.4562, 0.6399, 0.5087, 0.6695, 0.4415, 0.7014, 0.4562, 0.6844, 0.529, 0.7014, 0.4562, 0.7247, 0.3648, 0.742, 0.3686, 0.7354, 0.4636, 0.6844, 0.529, 0.7014, 0.4562, 0.7354, 0.4636, 0.7316, 0.5394, 0.7247, 0.3648, 0.7502, 0.2697, 0.742, 0.3686, 0.742, 0.3686, 0.7502, 0.2697, 0.7597, 0.3686, 0.7354, 0.4636, 0.742, 0.3686, 0.7597, 0.3686, 0.77, 0.4636, 0.7316, 0.5394, 0.7354, 0.4636, 0.77, 0.4636, 0.7797, 0.5394, 0.77, 0.4636, 0.7597, 0.3686, 0.777, 0.3648, 0.8039, 0.4562, 0.7797, 0.5394, 0.77, 0.4636, 0.8039, 0.4562, 0.8269, 0.529, 0.7597, 0.3686, 0.7502, 0.2697, 0.777, 0.3648, 0.777, 0.3648, 0.7502, 0.2697, 0.7933, 0.3573, 0.8039, 0.4562, 0.777, 0.3648, 0.7933, 0.3573, 0.8359, 0.4415, 0.8269, 0.529, 0.8039, 0.4562, 0.8359, 0.4415, 0.8714, 0.5087, 0.8714, 0.5087, 0.8359, 0.4415, 0.8647, 0.4203, 0.9114, 0.4792, 0.7933, 0.3573, 0.7502, 0.2697, 0.8079, 0.3465, 0.8359, 0.4415, 0.7933, 0.3573, 0.8079, 0.3465, 0.8647, 0.4203, 0.8079, 0.3465, 0.7502, 0.2697, 0.8204, 0.3327, 0.8647, 0.4203, 0.8079, 0.3465, 0.8204, 0.3327, 0.8891, 0.3933, 0.9114, 0.4792, 0.8647, 0.4203, 0.8891, 0.3933, 0.9455, 0.4416, 0.8204, 0.3327, 0.7502, 0.2697, 0.8302, 0.3165, 0.8891, 0.3933, 0.8204, 0.3327, 0.8302, 0.3165, 0.9084, 0.3616, 0.9455, 0.4416, 0.8891, 0.3933, 0.9084, 0.3616, 0.9722, 0.3975, 0.8302, 0.3165, 0.7502, 0.2697, 0.837, 0.2985, 0.9084, 0.3616, 0.8302, 0.3165, 0.837, 0.2985, 0.9216, 0.3263, 0.9722, 0.3975, 0.9084, 0.3616, 0.9216, 0.3263, 0.9906, 0.3484, 0.837, 0.2985, 0.7502, 0.2697, 0.8404, 0.2794, 0.9216, 0.3263, 0.837, 0.2985, 0.8404, 0.2794, 0.9284, 0.2888, 0.9906, 0.3484, 0.9216, 0.3263, 0.9284, 0.2888, 1.0, 0.2963, 0.8404, 0.2794, 0.7502, 0.2697, 0.8404, 0.26, 0.9284, 0.2888, 0.8404, 0.2794, 0.8404, 0.26, 0.9284, 0.2506, 1.0, 0.2963, 0.9284, 0.2888, 0.9284, 0.2506, 1.0, 0.2431, 0.8404, 0.26, 0.7502, 0.2697, 0.837, 0.2409, 0.9284, 0.2506, 0.8404, 0.26, 0.837, 0.2409, 0.9216, 0.2131, 1.0, 0.2431, 0.9284, 0.2506, 0.9216, 0.2131, 0.9906, 0.191, 0.837, 0.2409, 0.7502, 0.2697, 0.8302, 0.2229, 0.9216, 0.2131, 0.837, 0.2409, 0.8302, 0.2229, 0.9084, 0.1779, 0.9906, 0.191, 0.9216, 0.2131, 0.9084, 0.1779, 0.9722, 0.142, 0.6372, 0.8957, 0.6357, 0.8462, 0.6622, 0.8418, 0.6636, 0.8893, 0.6344, 0.7374, 0.6348, 0.6824, 0.6613, 0.6849, 0.661, 0.7377, 0.5573, 0.7304, 0.5576, 0.676, 0.5842, 0.6792, 0.5839, 0.7314, 0.5974, 0.6297, 0.5989, 0.5814, 0.6253, 0.5882, 0.6239, 0.6345, 0.5989, 0.8957, 0.5974, 0.8462, 0.6239, 0.8418, 0.6253, 0.8893, 0.5198, 0.6248, 0.5215, 0.5786, 0.548, 0.586, 0.5464, 0.6302, 0.5603, 0.8914, 0.5587, 0.8402, 0.5852, 0.8366, 0.5868, 0.8857, 0.6348, 0.7927, 0.6344, 0.7374, 0.661, 0.7377, 0.6613, 0.7906, 0.5587, 0.6248, 0.5603, 0.5786, 0.5868, 0.586, 0.5852, 0.6302, 0.6357, 0.6297, 0.6372, 0.5814, 0.6636, 0.5882, 0.6622, 0.6345, 0.5215, 0.8914, 0.5198, 0.8402, 0.5464, 0.8366, 0.548, 0.8857, 0.5964, 0.7927, 0.5961, 0.7374, 0.6226, 0.7377, 0.623, 0.7906, 0.5626, 0.9375, 0.5603, 0.8914, 0.5868, 0.8857, 0.589, 0.9298, 0.5188, 0.7858, 0.5185, 0.7304, 0.545, 0.7314, 0.5454, 0.7845, 0.5576, 0.7858, 0.5573, 0.7304, 0.5839, 0.7314, 0.5842, 0.7845, 0.6348, 0.6824, 0.6357, 0.6297, 0.6622, 0.6345, 0.6613, 0.6849, 0.6393, 0.9393, 0.6372, 0.8957, 0.6636, 0.8893, 0.6656, 0.9311, 0.601, 0.9393, 0.5989, 0.8957, 0.6253, 0.8893, 0.6273, 0.9311, 0.5238, 0.9375, 0.5215, 0.8914, 0.548, 0.8857, 0.5501, 0.9298, 0.5964, 0.6824, 0.5974, 0.6297, 0.6239, 0.6345, 0.623, 0.6849, 0.5188, 0.676, 0.5198, 0.6248, 0.5464, 0.6302, 0.5454, 0.6792, 0.5576, 0.676, 0.5587, 0.6248, 0.5852, 0.6302, 0.5842, 0.6792, 0.6357, 0.8462, 0.6348, 0.7927, 0.6613, 0.7906, 0.6622, 0.8418, 0.5974, 0.8462, 0.5964, 0.7927, 0.623, 0.7906, 0.6239, 0.8418, 0.5198, 0.8402, 0.5188, 0.7858, 0.5454, 0.7845, 0.5464, 0.8366, 0.5587, 0.8402, 0.5576, 0.7858, 0.5842, 0.7845, 0.5852, 0.8366, 0.5603, 0.5786, 0.5626, 0.5394, 0.589, 0.5484, 0.5868, 0.586, 0.5961, 0.7374, 0.5964, 0.6824, 0.623, 0.6849, 0.6226, 0.7377, 0.6372, 0.5814, 0.6393, 0.5394, 0.6656, 0.5479, 0.6636, 0.5882, 0.5185, 0.7304, 0.5188, 0.676, 0.5454, 0.6792, 0.545, 0.7314, 0.5989, 0.5814, 0.601, 0.5394, 0.6273, 0.5479, 0.6253, 0.5882, 0.5215, 0.5786, 0.5238, 0.5394, 0.5501, 0.5484, 0.548, 0.586, 0.2131, 0.1939, 0.2295, 0.1865, 0.2373, 0.2149, 0.2259, 0.2201, 0.5113, 0.6432, 0.5113, 0.6568, 0.5042, 0.6568, 0.5042, 0.6432, 0.008147, 0.9718, 0.02319, 0.9976, 0.01637, 1.0, 0.001324, 0.9742, 0.0696, 0.7752, 0.05322, 0.8717, 0.04639, 0.8741, 0.06277, 0.7776, 0.0, 0.0, 0.0, 0.0, 0.0, 0.0, 0.0, 0.0, 0.0, 0.0, 0.0, 0.0, 0.0, 0.0, 0.0, 0.0, 0.0, 0.0, 0.0, 0.0, 0.0, 0.0, 0.0, 0.0, 0.0, 0.0, 0.0, 0.0, 0.0, 0.0, 0.0, 0.0, 0.0, 0.0, 0.0, 0.0, 0.0, 0.0, 0.0, 0.0, 0.3865, 0.5926, 0.3689, 0.5926, 0.3715, 0.563, 0.3839, 0.563, 0.09288, 0.6876, 0.0582, 0.6876, 0.0667, 0.5926, 0.08438, 0.5926, 0.1007, 0.7752, 0.05036, 0.7752, 0.0582, 0.6876, 0.09288, 0.6876, 0.75, 0.569, 0.7323, 0.569, 0.735, 0.5394, 0.7474, 0.5394, 0.1936, 0.6876, 0.1589, 0.6876, 0.1674, 0.5926, 0.1851, 0.5926, 0.2014, 0.7752, 0.1511, 0.7752, 0.1589, 0.6876, 0.1936, 0.6876, 0.2093, 0.6506, 0.244, 0.6506, 0.2355, 0.7457, 0.2178, 0.7457, 0.2014, 0.563, 0.2518, 0.563, 0.244, 0.6506, 0.2093, 0.6506, 0.833, 0.7221, 0.8507, 0.7221, 0.8481, 0.7516, 0.8357, 0.7516, 0.7827, 0.7221, 0.8004, 0.7221, 0.7977, 0.7516, 0.7853, 0.7516, 0.3447, 0.6876, 0.31, 0.6876, 0.3185, 0.5926, 0.3362, 0.5926, 0.3525, 0.7752, 0.3022, 0.7752, 0.31, 0.6876, 0.3447, 0.6876, 0.7663, 0.7516, 0.716, 0.7516, 0.7238, 0.664, 0.7585, 0.664, 0.2681, 0.7457, 0.2858, 0.7457, 0.2832, 0.7752, 0.2708, 0.7752, 0.7585, 0.664, 0.7238, 0.664, 0.7323, 0.569, 0.75, 0.569, 0.2518, 0.563, 0.3022, 0.563, 0.2943, 0.6506, 0.2596, 0.6506, 0.2596, 0.6506, 0.2943, 0.6506, 0.2858, 0.7457, 0.2681, 0.7457, 0.1171, 0.7457, 0.1347, 0.7457, 0.1321, 0.7752, 0.1197, 0.7752, 0.682, 0.9343, 0.6996, 0.9343, 0.697, 0.9639, 0.6846, 0.9639, 0.4958, 0.6876, 0.4611, 0.6876, 0.4696, 0.5926, 0.4873, 0.5926, 0.5036, 0.7752, 0.4532, 0.7752, 0.4611, 0.6876, 0.4958, 0.6876, 0.1851, 0.5926, 0.1674, 0.5926, 0.1701, 0.563, 0.1825, 0.563, 0.395, 0.6876, 0.3604, 0.6876, 0.3689, 0.5926, 0.3865, 0.5926, 0.4029, 0.7752, 0.3525, 0.7752, 0.3604, 0.6876, 0.395, 0.6876, 0.4192, 0.7457, 0.4369, 0.7457, 0.4343, 0.7752, 0.4219, 0.7752, 0.8245, 0.627, 0.8592, 0.627, 0.8507, 0.7221, 0.833, 0.7221, 0.8167, 0.5394, 0.8671, 0.5394, 0.8592, 0.627, 0.8245, 0.627, 0.3362, 0.5926, 0.3185, 0.5926, 0.3211, 0.563, 0.3335, 0.563, 0.7323, 0.9343, 0.75, 0.9343, 0.7474, 0.9639, 0.735, 0.9639, 0.1086, 0.6506, 0.1432, 0.6506, 0.1347, 0.7457, 0.1171, 0.7457, 0.1007, 0.563, 0.1511, 0.563, 0.1432, 0.6506, 0.1086, 0.6506, 0.7081, 0.664, 0.6735, 0.664, 0.682, 0.569, 0.6996, 0.569, 0.716, 0.7516, 0.6656, 0.7516, 0.6735, 0.664, 0.7081, 0.664, 0.2178, 0.7457, 0.2355, 0.7457, 0.2328, 0.7752, 0.2204, 0.7752, 0.4873, 0.5926, 0.4696, 0.5926, 0.4722, 0.563, 0.4846, 0.563, 0.4107, 0.6506, 0.4454, 0.6506, 0.4369, 0.7457, 0.4192, 0.7457, 0.4029, 0.563, 0.4532, 0.563, 0.4454, 0.6506, 0.4107, 0.6506, 0.6996, 0.569, 0.682, 0.569, 0.6846, 0.5394, 0.697, 0.5394, 0.7742, 0.627, 0.8089, 0.627, 0.8004, 0.7221, 0.7827, 0.7221, 0.7663, 0.5394, 0.8167, 0.5394, 0.8089, 0.627, 0.7742, 0.627, 0.6735, 0.8392, 0.7081, 0.8392, 0.6996, 0.9343, 0.682, 0.9343, 0.6656, 0.7516, 0.716, 0.7516, 0.7081, 0.8392, 0.6735, 0.8392, 0.08438, 0.5926, 0.0667, 0.5926, 0.06934, 0.563, 0.08174, 0.563, 0.7238, 0.8392, 0.7585, 0.8392, 0.75, 0.9343, 0.7323, 0.9343, 0.716, 0.7516, 0.7663, 0.7516, 0.7585, 0.8392, 0.7238, 0.8392, 0.007836, 0.6506, 0.04252, 0.6506, 0.03402, 0.7457, 0.01634, 0.7457, 0.0, 0.563, 0.05036, 0.563, 0.04252, 0.6506, 0.007836, 0.6506, 0.01634, 0.7457, 0.03402, 0.7457, 0.03138, 0.7752, 0.01898, 0.7752, 0.2014, 0.7752, 0.1853, 0.8709, 0.1785, 0.8736, 0.1947, 0.7779, 0.9576, 0.5394, 0.942, 0.6226, 0.9356, 0.626, 0.9511, 0.5428, 0.5185, 0.7304, 0.5188, 0.7858, 0.5117, 0.7859, 0.5113, 0.7304, 0.2598, 0.8023, 0.2585, 0.8987, 0.2518, 0.8961, 0.2531, 0.7996, 0.5587, 0.6248, 0.5576, 0.676, 0.5505, 0.6761, 0.5515, 0.6248, 0.6393, 0.5394, 0.6372, 0.5814, 0.6301, 0.5815, 0.6321, 0.5394, 0.2585, 0.8987, 0.2747, 0.9944, 0.268, 0.9918, 0.2518, 0.8961, 0.897, 0.6239, 0.8983, 0.7085, 0.8915, 0.711, 0.8902, 0.6264, 0.8537, 0.7799, 0.8523, 0.8797, 0.8455, 0.8773, 0.8468, 0.7776, 0.8752, 0.5651, 0.8739, 0.6563, 0.8671, 0.6539, 0.8684, 0.5627, 0.9133, 0.5394, 0.897, 0.6239, 0.8902, 0.6264, 0.9065, 0.5419, 0.8523, 0.8797, 0.8687, 0.9777, 0.8619, 0.9753, 0.8455, 0.8773, 0.8739, 0.6563, 0.8902, 0.7466, 0.8834, 0.7442, 0.8671, 0.6539, 0.3565, 0.8054, 0.3571, 0.8863, 0.3505, 0.8831, 0.35, 0.8022, 0.3571, 0.8863, 0.3745, 0.9691, 0.3679, 0.9659, 0.3505, 0.8831, 0.5042, 0.6431, 0.5042, 0.6295, 0.5113, 0.6296, 0.5113, 0.6432, 0.7875, 0.7537, 0.7732, 0.7801, 0.7663, 0.778, 0.7806, 0.7516, 0.006823, 0.8727, 0.008147, 0.9718, 0.001324, 0.9742, 0.0, 0.875, 0.1624, 0.8709, 0.1637, 0.9674, 0.1569, 0.97, 0.1556, 0.8736, 0.02319, 0.7752, 0.006823, 0.8727, 0.0, 0.875, 0.01637, 0.7776, 0.1785, 0.7752, 0.1624, 0.8709, 0.1556, 0.8736, 0.1718, 0.7779, 0.5113, 0.6705, 0.5113, 0.6834, 0.5042, 0.6836, 0.5042, 0.6706, 0.04639, 0.7776, 0.03134, 0.8034, 0.02452, 0.8011, 0.03957, 0.7752, 0.9198, 0.6255, 0.9211, 0.7101, 0.9145, 0.7132, 0.9133, 0.6286, 0.6357, 0.6297, 0.6348, 0.6824, 0.6276, 0.6824, 0.6286, 0.6297, 0.1361, 0.9701, 0.1511, 0.9951, 0.1443, 0.9977, 0.1294, 0.9726, 0.9356, 0.5394, 0.9198, 0.6255, 0.9133, 0.6286, 0.929, 0.5426, 0.4778, 0.7786, 0.4734, 0.7877, 0.4669, 0.7844, 0.4714, 0.7752, 0.8687, 0.754, 0.8537, 0.7799, 0.8468, 0.7776, 0.8619, 0.7516, 0.5573, 0.7304, 0.5576, 0.7858, 0.5505, 0.7859, 0.5501, 0.7304, 0.1866, 0.9674, 0.2014, 0.9918, 0.1947, 0.9944, 0.1798, 0.97, 0.2827, 0.8015, 0.2814, 0.8959, 0.2747, 0.8931, 0.276, 0.7988, 0.8305, 0.7799, 0.8292, 0.8797, 0.8223, 0.8773, 0.8237, 0.7776, 0.5113, 0.7608, 0.5113, 0.773, 0.5042, 0.7727, 0.5042, 0.7605, 0.411, 0.9507, 0.426, 0.9729, 0.4192, 0.9754, 0.4042, 0.9532, 0.601, 0.5394, 0.5989, 0.5814, 0.5918, 0.5815, 0.5938, 0.5394, 0.2814, 0.8959, 0.2975, 0.9898, 0.2908, 0.9871, 0.2747, 0.8931, 0.8292, 0.8797, 0.8455, 0.9777, 0.8387, 0.9753, 0.8223, 0.8773, 0.2975, 0.778, 0.2827, 0.8015, 0.276, 0.7988, 0.2908, 0.7752, 0.5113, 0.6159, 0.5113, 0.6295, 0.5042, 0.6295, 0.5042, 0.6159, 0.3826, 0.9507, 0.3976, 0.9729, 0.3908, 0.9754, 0.3758, 0.9532, 0.2518, 0.778, 0.237, 0.8015, 0.2303, 0.7988, 0.2451, 0.7752, 0.9, 0.9207, 0.9149, 0.9416, 0.9082, 0.9441, 0.8932, 0.9232, 0.5042, 0.6967, 0.5042, 0.6838, 0.5113, 0.6836, 0.5113, 0.6966, 0.4097, 0.8627, 0.411, 0.9507, 0.4042, 0.9532, 0.4029, 0.8651, 0.8755, 0.8491, 0.8768, 0.9482, 0.87, 0.9506, 0.8687, 0.8514, 0.2243, 0.7779, 0.2095, 0.8023, 0.2027, 0.7996, 0.2176, 0.7752, 0.426, 0.7752, 0.4097, 0.8627, 0.4029, 0.8651, 0.4192, 0.7777, 0.8919, 0.7516, 0.8755, 0.8491, 0.8687, 0.8514, 0.8851, 0.754, 0.3253, 0.7776, 0.3103, 0.8009, 0.3035, 0.7985, 0.3185, 0.7752, 0.5024, 0.7786, 0.498, 0.7877, 0.4915, 0.7844, 0.496, 0.7752, 0.6344, 0.7374, 0.6348, 0.7927, 0.6276, 0.7927, 0.6273, 0.7374, 0.945, 0.9158, 0.9592, 0.9338, 0.9528, 0.9371, 0.9385, 0.9191, 0.8902, 0.5418, 0.8752, 0.5651, 0.8684, 0.5627, 0.8834, 0.5394, 0.5042, 0.735, 0.5042, 0.7224, 0.5113, 0.7226, 0.5113, 0.7352, 0.5587, 0.8402, 0.5603, 0.8914, 0.5532, 0.8915, 0.5515, 0.8403, 0.9433, 0.7036, 0.9576, 0.7216, 0.9511, 0.7249, 0.9368, 0.7069, 0.4597, 0.8044, 0.4605, 0.8811, 0.454, 0.8777, 0.4532, 0.8011, 0.237, 0.8015, 0.2357, 0.8959, 0.229, 0.8931, 0.2303, 0.7988, 0.8983, 0.7085, 0.9133, 0.7294, 0.9065, 0.7319, 0.8915, 0.711, 0.5042, 0.6705, 0.5042, 0.6568, 0.5113, 0.6568, 0.5113, 0.6705, 0.4605, 0.8811, 0.4778, 0.9603, 0.4714, 0.957, 0.454, 0.8777, 0.2357, 0.8959, 0.2518, 0.9898, 0.2451, 0.9871, 0.229, 0.8931, 0.2747, 0.7779, 0.2598, 0.8023, 0.2531, 0.7996, 0.268, 0.7752, 0.7732, 0.7801, 0.775, 0.8792, 0.7681, 0.8771, 0.7663, 0.778, 0.5042, 0.7096, 0.5042, 0.6969, 0.5113, 0.6967, 0.5113, 0.7093, 0.775, 0.8792, 0.7944, 0.976, 0.7875, 0.9739, 0.7681, 0.8771, 0.9211, 0.7101, 0.9356, 0.7297, 0.929, 0.7328, 0.9145, 0.7132, 0.4491, 0.7777, 0.4341, 0.7999, 0.4273, 0.7975, 0.4423, 0.7752, 0.3253, 0.9659, 0.3295, 0.9574, 0.336, 0.9606, 0.3318, 0.9691, 0.9215, 0.8377, 0.9228, 0.9223, 0.9162, 0.9255, 0.9149, 0.8409, 0.3813, 0.8627, 0.3826, 0.9507, 0.3758, 0.9532, 0.3745, 0.8651, 0.9228, 0.9223, 0.9372, 0.9419, 0.9307, 0.945, 0.9162, 0.9255, 0.9372, 0.7516, 0.9215, 0.8377, 0.9149, 0.8409, 0.9307, 0.7548, 0.3976, 0.7752, 0.3813, 0.8627, 0.3745, 0.8651, 0.3908, 0.7777, 0.05454, 0.9698, 0.0696, 0.9953, 0.06277, 0.9977, 0.04771, 0.9722, 0.5042, 0.7479, 0.5042, 0.7352, 0.5113, 0.7355, 0.5113, 0.7481, 0.05322, 0.8717, 0.05454, 0.9698, 0.04771, 0.9722, 0.04639, 0.8741, 0.6357, 0.8462, 0.6372, 0.8957, 0.6301, 0.8957, 0.6286, 0.8462, 0.07775, 0.9698, 0.09281, 0.9953, 0.08598, 0.9977, 0.07092, 0.9722])
me_sphere.materials.append(mat_shieldmat)
me_sphere.use_remesh_preserve_volume = False
me_sphere.use_remesh_preserve_attributes = False
me_sphere.use_mirror_vertex_groups = False
me_sphere.update()

# ---- objects
ob_shield = bpy.data.objects.new('Shield', me_sphere)

# ---- transforms, parenting, visibility, modifiers, constraints
ob_shield.location = (0.0, 0.0, 0.0)
ob_shield.lineart.crease_threshold = 0.0

# ---- collection membership
col_collection_1.objects.link(ob_shield)

# ---- scene / render settings (as saved in the file)
scene.frame_start = 1; scene.frame_end = 250; scene.frame_set(1)
scene.render.engine = 'BLENDER_EEVEE_NEXT'
scene.render.resolution_percentage = 50
scene.render.dither_intensity = 0.0
scene.cycles.use_denoising = False
scene.cycles.samples = 128
scene.cycles.sampling_pattern = 'TABULATED_SOBOL'
scene.cycles.use_adaptive_sampling = False
scene.cycles.use_light_tree = False
scene.cycles.blur_glossy = 0.0
scene.cycles.sample_clamp_indirect = 0.0
scene.view_settings.view_transform = 'Standard'
bpy.context.view_layer.update()

# ---- added for rendering (the .blend has no active camera and no usable light): camera, sun
cam_auto = bpy.data.cameras.new('AutoCamera')
cam_auto.lens = 50.0
cam_auto.sensor_width = 36.0
cam_auto.clip_end = 1000.0
ob_auto_camera = bpy.data.objects.new('AutoCamera', cam_auto)
scene.collection.objects.link(ob_auto_camera)
ob_auto_camera.location = (2.62826, -3.15391, 2.30556)
ob_auto_camera.rotation_euler = (1.09748, -7.21219e-08, 0.694738)
scene.camera = ob_auto_camera
light_auto_sun = bpy.data.lights.new('AutoSun', 'SUN')
light_auto_sun.energy = 3.0
light_auto_sun.angle = 0.0523599
ob_auto_sun = bpy.data.objects.new('AutoSun', light_auto_sun)
scene.collection.objects.link(ob_auto_sun)
ob_auto_sun.rotation_euler = (0.872665, 0.174533, 0.523599)
bpy.context.view_layer.update()

